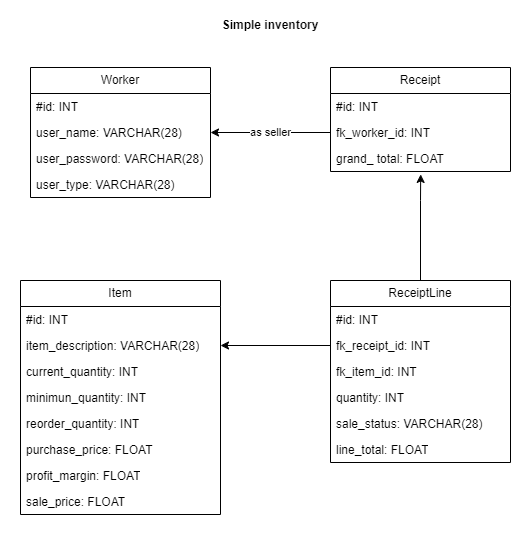

The diagram above was exported from draw.io. Its source (the exported page's mxGraphModel, read from the mxfile embedded in the PNG):
<mxGraphModel dx="838" dy="778" grid="1" gridSize="10" guides="1" tooltips="1" connect="1" arrows="1" fold="1" page="1" pageScale="1" pageWidth="850" pageHeight="1100" math="0" shadow="0">
  <root>
    <mxCell id="0" />
    <mxCell id="1" parent="0" />
    <mxCell id="xVcW7-nFghDWs2J0O7IU-7" value="Worker" style="swimlane;fontStyle=0;childLayout=stackLayout;horizontal=1;startSize=26;fillColor=none;horizontalStack=0;resizeParent=1;resizeParentMax=0;resizeLast=0;collapsible=1;marginBottom=0;whiteSpace=wrap;html=1;" parent="1" vertex="1">
      <mxGeometry x="140" y="227" width="180" height="130" as="geometry">
        <mxRectangle x="10" y="400" width="100" height="30" as="alternateBounds" />
      </mxGeometry>
    </mxCell>
    <mxCell id="xVcW7-nFghDWs2J0O7IU-9" value="#id: INT" style="text;strokeColor=none;fillColor=none;align=left;verticalAlign=top;spacingLeft=4;spacingRight=4;overflow=hidden;rotatable=0;points=[[0,0.5],[1,0.5]];portConstraint=eastwest;whiteSpace=wrap;html=1;" parent="xVcW7-nFghDWs2J0O7IU-7" vertex="1">
      <mxGeometry y="26" width="180" height="26" as="geometry" />
    </mxCell>
    <mxCell id="xVcW7-nFghDWs2J0O7IU-11" value="user_name: VARCHAR(28)" style="text;strokeColor=none;fillColor=none;align=left;verticalAlign=top;spacingLeft=4;spacingRight=4;overflow=hidden;rotatable=0;points=[[0,0.5],[1,0.5]];portConstraint=eastwest;whiteSpace=wrap;html=1;" parent="xVcW7-nFghDWs2J0O7IU-7" vertex="1">
      <mxGeometry y="52" width="180" height="26" as="geometry" />
    </mxCell>
    <mxCell id="xVcW7-nFghDWs2J0O7IU-10" value="user_password: VARCHAR(28)" style="text;strokeColor=none;fillColor=none;align=left;verticalAlign=top;spacingLeft=4;spacingRight=4;overflow=hidden;rotatable=0;points=[[0,0.5],[1,0.5]];portConstraint=eastwest;whiteSpace=wrap;html=1;" parent="xVcW7-nFghDWs2J0O7IU-7" vertex="1">
      <mxGeometry y="78" width="180" height="26" as="geometry" />
    </mxCell>
    <mxCell id="xVcW7-nFghDWs2J0O7IU-12" value="user_type: VARCHAR(28)" style="text;strokeColor=none;fillColor=none;align=left;verticalAlign=top;spacingLeft=4;spacingRight=4;overflow=hidden;rotatable=0;points=[[0,0.5],[1,0.5]];portConstraint=eastwest;whiteSpace=wrap;html=1;" parent="xVcW7-nFghDWs2J0O7IU-7" vertex="1">
      <mxGeometry y="104" width="180" height="26" as="geometry" />
    </mxCell>
    <mxCell id="xVcW7-nFghDWs2J0O7IU-13" value="Item" style="swimlane;fontStyle=0;childLayout=stackLayout;horizontal=1;startSize=26;fillColor=none;horizontalStack=0;resizeParent=1;resizeParentMax=0;resizeLast=0;collapsible=1;marginBottom=0;whiteSpace=wrap;html=1;" parent="1" vertex="1">
      <mxGeometry x="130" y="440" width="200" height="234" as="geometry">
        <mxRectangle x="10" y="400" width="100" height="30" as="alternateBounds" />
      </mxGeometry>
    </mxCell>
    <mxCell id="xVcW7-nFghDWs2J0O7IU-14" value="#id: INT" style="text;strokeColor=none;fillColor=none;align=left;verticalAlign=top;spacingLeft=4;spacingRight=4;overflow=hidden;rotatable=0;points=[[0,0.5],[1,0.5]];portConstraint=eastwest;whiteSpace=wrap;html=1;" parent="xVcW7-nFghDWs2J0O7IU-13" vertex="1">
      <mxGeometry y="26" width="200" height="26" as="geometry" />
    </mxCell>
    <mxCell id="xVcW7-nFghDWs2J0O7IU-15" value="item_description: VARCHAR(28)" style="text;strokeColor=none;fillColor=none;align=left;verticalAlign=top;spacingLeft=4;spacingRight=4;overflow=hidden;rotatable=0;points=[[0,0.5],[1,0.5]];portConstraint=eastwest;whiteSpace=wrap;html=1;" parent="xVcW7-nFghDWs2J0O7IU-13" vertex="1">
      <mxGeometry y="52" width="200" height="26" as="geometry" />
    </mxCell>
    <mxCell id="xVcW7-nFghDWs2J0O7IU-16" value="current_quantity: INT" style="text;strokeColor=none;fillColor=none;align=left;verticalAlign=top;spacingLeft=4;spacingRight=4;overflow=hidden;rotatable=0;points=[[0,0.5],[1,0.5]];portConstraint=eastwest;whiteSpace=wrap;html=1;" parent="xVcW7-nFghDWs2J0O7IU-13" vertex="1">
      <mxGeometry y="78" width="200" height="26" as="geometry" />
    </mxCell>
    <mxCell id="xVcW7-nFghDWs2J0O7IU-17" value="minimun_quantity: INT" style="text;strokeColor=none;fillColor=none;align=left;verticalAlign=top;spacingLeft=4;spacingRight=4;overflow=hidden;rotatable=0;points=[[0,0.5],[1,0.5]];portConstraint=eastwest;whiteSpace=wrap;html=1;" parent="xVcW7-nFghDWs2J0O7IU-13" vertex="1">
      <mxGeometry y="104" width="200" height="26" as="geometry" />
    </mxCell>
    <mxCell id="xVcW7-nFghDWs2J0O7IU-19" value="reorder_quantity: INT" style="text;strokeColor=none;fillColor=none;align=left;verticalAlign=top;spacingLeft=4;spacingRight=4;overflow=hidden;rotatable=0;points=[[0,0.5],[1,0.5]];portConstraint=eastwest;whiteSpace=wrap;html=1;" parent="xVcW7-nFghDWs2J0O7IU-13" vertex="1">
      <mxGeometry y="130" width="200" height="26" as="geometry" />
    </mxCell>
    <mxCell id="xVcW7-nFghDWs2J0O7IU-21" value="purchase_price: FLOAT" style="text;strokeColor=none;fillColor=none;align=left;verticalAlign=top;spacingLeft=4;spacingRight=4;overflow=hidden;rotatable=0;points=[[0,0.5],[1,0.5]];portConstraint=eastwest;whiteSpace=wrap;html=1;" parent="xVcW7-nFghDWs2J0O7IU-13" vertex="1">
      <mxGeometry y="156" width="200" height="26" as="geometry" />
    </mxCell>
    <mxCell id="xVcW7-nFghDWs2J0O7IU-23" value="profit_margin: FLOAT" style="text;strokeColor=none;fillColor=none;align=left;verticalAlign=top;spacingLeft=4;spacingRight=4;overflow=hidden;rotatable=0;points=[[0,0.5],[1,0.5]];portConstraint=eastwest;whiteSpace=wrap;html=1;" parent="xVcW7-nFghDWs2J0O7IU-13" vertex="1">
      <mxGeometry y="182" width="200" height="26" as="geometry" />
    </mxCell>
    <mxCell id="xVcW7-nFghDWs2J0O7IU-22" value="sale_price: FLOAT" style="text;strokeColor=none;fillColor=none;align=left;verticalAlign=top;spacingLeft=4;spacingRight=4;overflow=hidden;rotatable=0;points=[[0,0.5],[1,0.5]];portConstraint=eastwest;whiteSpace=wrap;html=1;" parent="xVcW7-nFghDWs2J0O7IU-13" vertex="1">
      <mxGeometry y="208" width="200" height="26" as="geometry" />
    </mxCell>
    <mxCell id="xVcW7-nFghDWs2J0O7IU-43" style="edgeStyle=orthogonalEdgeStyle;rounded=0;orthogonalLoop=1;jettySize=auto;html=1;exitX=0.5;exitY=0;exitDx=0;exitDy=0;entryX=0.501;entryY=1.112;entryDx=0;entryDy=0;entryPerimeter=0;" parent="1" source="xVcW7-nFghDWs2J0O7IU-24" edge="1" target="xVcW7-nFghDWs2J0O7IU-36">
      <mxGeometry relative="1" as="geometry">
        <mxPoint x="530" y="340" as="targetPoint" />
        <Array as="points">
          <mxPoint x="530" y="360" />
          <mxPoint x="530" y="360" />
        </Array>
      </mxGeometry>
    </mxCell>
    <mxCell id="xVcW7-nFghDWs2J0O7IU-24" value="ReceiptLine" style="swimlane;fontStyle=0;childLayout=stackLayout;horizontal=1;startSize=26;fillColor=none;horizontalStack=0;resizeParent=1;resizeParentMax=0;resizeLast=0;collapsible=1;marginBottom=0;whiteSpace=wrap;html=1;" parent="1" vertex="1">
      <mxGeometry x="440" y="440" width="180" height="182" as="geometry">
        <mxRectangle x="10" y="400" width="100" height="30" as="alternateBounds" />
      </mxGeometry>
    </mxCell>
    <mxCell id="xVcW7-nFghDWs2J0O7IU-25" value="#id: INT" style="text;strokeColor=none;fillColor=none;align=left;verticalAlign=top;spacingLeft=4;spacingRight=4;overflow=hidden;rotatable=0;points=[[0,0.5],[1,0.5]];portConstraint=eastwest;whiteSpace=wrap;html=1;" parent="xVcW7-nFghDWs2J0O7IU-24" vertex="1">
      <mxGeometry y="26" width="180" height="26" as="geometry" />
    </mxCell>
    <mxCell id="xVcW7-nFghDWs2J0O7IU-41" value="fk_receipt_id: INT" style="text;strokeColor=none;fillColor=none;align=left;verticalAlign=top;spacingLeft=4;spacingRight=4;overflow=hidden;rotatable=0;points=[[0,0.5],[1,0.5]];portConstraint=eastwest;whiteSpace=wrap;html=1;" parent="xVcW7-nFghDWs2J0O7IU-24" vertex="1">
      <mxGeometry y="52" width="180" height="26" as="geometry" />
    </mxCell>
    <mxCell id="xVcW7-nFghDWs2J0O7IU-27" value="fk_item_id: INT" style="text;strokeColor=none;fillColor=none;align=left;verticalAlign=top;spacingLeft=4;spacingRight=4;overflow=hidden;rotatable=0;points=[[0,0.5],[1,0.5]];portConstraint=eastwest;whiteSpace=wrap;html=1;" parent="xVcW7-nFghDWs2J0O7IU-24" vertex="1">
      <mxGeometry y="78" width="180" height="26" as="geometry" />
    </mxCell>
    <mxCell id="xVcW7-nFghDWs2J0O7IU-28" value="quantity: INT" style="text;strokeColor=none;fillColor=none;align=left;verticalAlign=top;spacingLeft=4;spacingRight=4;overflow=hidden;rotatable=0;points=[[0,0.5],[1,0.5]];portConstraint=eastwest;whiteSpace=wrap;html=1;" parent="xVcW7-nFghDWs2J0O7IU-24" vertex="1">
      <mxGeometry y="104" width="180" height="26" as="geometry" />
    </mxCell>
    <mxCell id="T0Fb5MKT4IWkfQmylSRK-1" value="sale_status: VARCHAR(28)" style="text;strokeColor=none;fillColor=none;align=left;verticalAlign=top;spacingLeft=4;spacingRight=4;overflow=hidden;rotatable=0;points=[[0,0.5],[1,0.5]];portConstraint=eastwest;whiteSpace=wrap;html=1;" vertex="1" parent="xVcW7-nFghDWs2J0O7IU-24">
      <mxGeometry y="130" width="180" height="26" as="geometry" />
    </mxCell>
    <mxCell id="xVcW7-nFghDWs2J0O7IU-39" value="line_total: FLOAT" style="text;strokeColor=none;fillColor=none;align=left;verticalAlign=top;spacingLeft=4;spacingRight=4;overflow=hidden;rotatable=0;points=[[0,0.5],[1,0.5]];portConstraint=eastwest;whiteSpace=wrap;html=1;" parent="xVcW7-nFghDWs2J0O7IU-24" vertex="1">
      <mxGeometry y="156" width="180" height="26" as="geometry" />
    </mxCell>
    <mxCell id="xVcW7-nFghDWs2J0O7IU-33" value="Receipt" style="swimlane;fontStyle=0;childLayout=stackLayout;horizontal=1;startSize=26;fillColor=none;horizontalStack=0;resizeParent=1;resizeParentMax=0;resizeLast=0;collapsible=1;marginBottom=0;whiteSpace=wrap;html=1;snapToPoint=1;" parent="1" vertex="1">
      <mxGeometry x="440" y="227" width="180" height="104" as="geometry">
        <mxRectangle x="10" y="400" width="100" height="30" as="alternateBounds" />
      </mxGeometry>
    </mxCell>
    <mxCell id="xVcW7-nFghDWs2J0O7IU-34" value="#id: INT" style="text;strokeColor=none;fillColor=none;align=left;verticalAlign=top;spacingLeft=4;spacingRight=4;overflow=hidden;rotatable=0;points=[[0,0.5],[1,0.5]];portConstraint=eastwest;whiteSpace=wrap;html=1;" parent="xVcW7-nFghDWs2J0O7IU-33" vertex="1">
      <mxGeometry y="26" width="180" height="26" as="geometry" />
    </mxCell>
    <mxCell id="xVcW7-nFghDWs2J0O7IU-35" value="fk_worker_id: INT" style="text;strokeColor=none;fillColor=none;align=left;verticalAlign=top;spacingLeft=4;spacingRight=4;overflow=hidden;rotatable=0;points=[[0,0.5],[1,0.5]];portConstraint=eastwest;whiteSpace=wrap;html=1;" parent="xVcW7-nFghDWs2J0O7IU-33" vertex="1">
      <mxGeometry y="52" width="180" height="26" as="geometry" />
    </mxCell>
    <mxCell id="xVcW7-nFghDWs2J0O7IU-36" value="grand_ total: FLOAT" style="text;strokeColor=none;fillColor=none;align=left;verticalAlign=top;spacingLeft=4;spacingRight=4;overflow=hidden;rotatable=0;points=[[0,0.5],[1,0.5]];portConstraint=eastwest;whiteSpace=wrap;html=1;" parent="xVcW7-nFghDWs2J0O7IU-33" vertex="1">
      <mxGeometry y="78" width="180" height="26" as="geometry" />
    </mxCell>
    <mxCell id="xVcW7-nFghDWs2J0O7IU-46" style="edgeStyle=orthogonalEdgeStyle;rounded=0;orthogonalLoop=1;jettySize=auto;html=1;exitX=0;exitY=0.5;exitDx=0;exitDy=0;entryX=1;entryY=0.5;entryDx=0;entryDy=0;" parent="1" source="xVcW7-nFghDWs2J0O7IU-41" target="xVcW7-nFghDWs2J0O7IU-15" edge="1">
      <mxGeometry relative="1" as="geometry" />
    </mxCell>
    <mxCell id="xVcW7-nFghDWs2J0O7IU-47" value="as seller" style="edgeStyle=orthogonalEdgeStyle;rounded=0;orthogonalLoop=1;jettySize=auto;html=1;exitX=0;exitY=0.5;exitDx=0;exitDy=0;entryX=1;entryY=0.5;entryDx=0;entryDy=0;" parent="1" source="xVcW7-nFghDWs2J0O7IU-35" target="xVcW7-nFghDWs2J0O7IU-11" edge="1">
      <mxGeometry relative="1" as="geometry">
        <mxPoint x="530" y="490" as="sourcePoint" />
        <mxPoint x="530" y="355" as="targetPoint" />
      </mxGeometry>
    </mxCell>
    <mxCell id="xVcW7-nFghDWs2J0O7IU-49" value="Simple inventory" style="text;html=1;strokeColor=none;fillColor=none;align=center;verticalAlign=middle;whiteSpace=wrap;rounded=0;fontStyle=1" parent="1" vertex="1">
      <mxGeometry x="320" y="170" width="120" height="30" as="geometry" />
    </mxCell>
    <mxCell id="xVcW7-nFghDWs2J0O7IU-52" value="&amp;nbsp;&amp;nbsp;" style="text;html=1;strokeColor=none;fillColor=none;align=center;verticalAlign=middle;whiteSpace=wrap;rounded=0;" parent="1" vertex="1">
      <mxGeometry x="110" y="160" width="530" height="540" as="geometry" />
    </mxCell>
  </root>
</mxGraphModel>